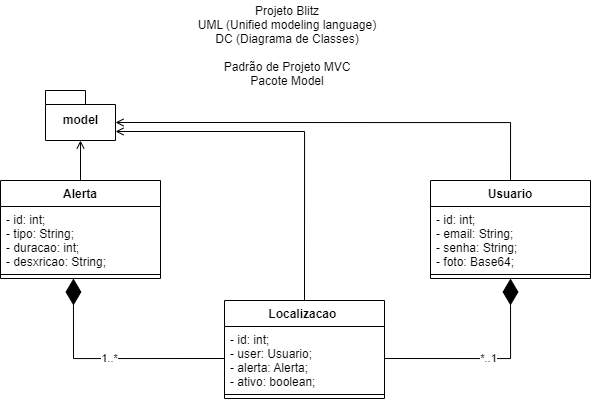

The diagram above was exported from draw.io. Its source (the exported page's mxGraphModel, read from the mxfile embedded in the PNG):
<mxGraphModel dx="1673" dy="867" grid="1" gridSize="10" guides="1" tooltips="1" connect="1" arrows="1" fold="1" page="1" pageScale="1" pageWidth="827" pageHeight="1169" math="0" shadow="0">
  <root>
    <mxCell id="0" />
    <mxCell id="1" parent="0" />
    <mxCell id="5J824YXHG4v5JSERl_3K-21" style="edgeStyle=orthogonalEdgeStyle;rounded=0;orthogonalLoop=1;jettySize=auto;html=1;exitX=0.5;exitY=0;exitDx=0;exitDy=0;entryX=0.5;entryY=1;entryDx=0;entryDy=0;entryPerimeter=0;endArrow=open;endFill=0;" edge="1" parent="1" source="5J824YXHG4v5JSERl_3K-1" target="5J824YXHG4v5JSERl_3K-20">
      <mxGeometry relative="1" as="geometry" />
    </mxCell>
    <mxCell id="5J824YXHG4v5JSERl_3K-1" value="Alerta" style="swimlane;fontStyle=1;align=center;verticalAlign=top;childLayout=stackLayout;horizontal=1;startSize=26;horizontalStack=0;resizeParent=1;resizeParentMax=0;resizeLast=0;collapsible=1;marginBottom=0;" vertex="1" parent="1">
      <mxGeometry x="110" y="300" width="160" height="98" as="geometry" />
    </mxCell>
    <mxCell id="5J824YXHG4v5JSERl_3K-2" value="- id: int;&#10;- tipo: String;&#10;- duracao: int;&#10;- desxricao: String;" style="text;strokeColor=none;fillColor=none;align=left;verticalAlign=top;spacingLeft=4;spacingRight=4;overflow=hidden;rotatable=0;points=[[0,0.5],[1,0.5]];portConstraint=eastwest;" vertex="1" parent="5J824YXHG4v5JSERl_3K-1">
      <mxGeometry y="26" width="160" height="64" as="geometry" />
    </mxCell>
    <mxCell id="5J824YXHG4v5JSERl_3K-3" value="" style="line;strokeWidth=1;fillColor=none;align=left;verticalAlign=middle;spacingTop=-1;spacingLeft=3;spacingRight=3;rotatable=0;labelPosition=right;points=[];portConstraint=eastwest;" vertex="1" parent="5J824YXHG4v5JSERl_3K-1">
      <mxGeometry y="90" width="160" height="8" as="geometry" />
    </mxCell>
    <mxCell id="5J824YXHG4v5JSERl_3K-24" style="edgeStyle=orthogonalEdgeStyle;rounded=0;orthogonalLoop=1;jettySize=auto;html=1;exitX=0.5;exitY=0;exitDx=0;exitDy=0;entryX=0;entryY=0;entryDx=70;entryDy=32;entryPerimeter=0;endArrow=open;endFill=0;" edge="1" parent="1" source="5J824YXHG4v5JSERl_3K-9" target="5J824YXHG4v5JSERl_3K-20">
      <mxGeometry relative="1" as="geometry" />
    </mxCell>
    <mxCell id="5J824YXHG4v5JSERl_3K-9" value="Usuario" style="swimlane;fontStyle=1;align=center;verticalAlign=top;childLayout=stackLayout;horizontal=1;startSize=26;horizontalStack=0;resizeParent=1;resizeParentMax=0;resizeLast=0;collapsible=1;marginBottom=0;" vertex="1" parent="1">
      <mxGeometry x="540" y="300" width="160" height="98" as="geometry" />
    </mxCell>
    <mxCell id="5J824YXHG4v5JSERl_3K-10" value="- id: int;&#10;- email: String;&#10;- senha: String;&#10;- foto: Base64;" style="text;strokeColor=none;fillColor=none;align=left;verticalAlign=top;spacingLeft=4;spacingRight=4;overflow=hidden;rotatable=0;points=[[0,0.5],[1,0.5]];portConstraint=eastwest;" vertex="1" parent="5J824YXHG4v5JSERl_3K-9">
      <mxGeometry y="26" width="160" height="64" as="geometry" />
    </mxCell>
    <mxCell id="5J824YXHG4v5JSERl_3K-11" value="" style="line;strokeWidth=1;fillColor=none;align=left;verticalAlign=middle;spacingTop=-1;spacingLeft=3;spacingRight=3;rotatable=0;labelPosition=right;points=[];portConstraint=eastwest;" vertex="1" parent="5J824YXHG4v5JSERl_3K-9">
      <mxGeometry y="90" width="160" height="8" as="geometry" />
    </mxCell>
    <mxCell id="5J824YXHG4v5JSERl_3K-23" style="edgeStyle=orthogonalEdgeStyle;rounded=0;orthogonalLoop=1;jettySize=auto;html=1;exitX=0.5;exitY=0;exitDx=0;exitDy=0;entryX=0;entryY=0;entryDx=70;entryDy=41;entryPerimeter=0;endArrow=open;endFill=0;" edge="1" parent="1" source="5J824YXHG4v5JSERl_3K-13" target="5J824YXHG4v5JSERl_3K-20">
      <mxGeometry relative="1" as="geometry" />
    </mxCell>
    <mxCell id="5J824YXHG4v5JSERl_3K-13" value="Localizacao " style="swimlane;fontStyle=1;align=center;verticalAlign=top;childLayout=stackLayout;horizontal=1;startSize=26;horizontalStack=0;resizeParent=1;resizeParentMax=0;resizeLast=0;collapsible=1;marginBottom=0;" vertex="1" parent="1">
      <mxGeometry x="334" y="420" width="160" height="98" as="geometry" />
    </mxCell>
    <mxCell id="5J824YXHG4v5JSERl_3K-14" value="- id: int;&#10;- user: Usuario;&#10;- alerta: Alerta;&#10;- ativo: boolean;" style="text;strokeColor=none;fillColor=none;align=left;verticalAlign=top;spacingLeft=4;spacingRight=4;overflow=hidden;rotatable=0;points=[[0,0.5],[1,0.5]];portConstraint=eastwest;" vertex="1" parent="5J824YXHG4v5JSERl_3K-13">
      <mxGeometry y="26" width="160" height="64" as="geometry" />
    </mxCell>
    <mxCell id="5J824YXHG4v5JSERl_3K-15" value="" style="line;strokeWidth=1;fillColor=none;align=left;verticalAlign=middle;spacingTop=-1;spacingLeft=3;spacingRight=3;rotatable=0;labelPosition=right;points=[];portConstraint=eastwest;" vertex="1" parent="5J824YXHG4v5JSERl_3K-13">
      <mxGeometry y="90" width="160" height="8" as="geometry" />
    </mxCell>
    <mxCell id="5J824YXHG4v5JSERl_3K-17" value="*..1" style="endArrow=diamondThin;endFill=1;endSize=24;html=1;rounded=0;exitX=1;exitY=0.5;exitDx=0;exitDy=0;edgeStyle=orthogonalEdgeStyle;entryX=0.5;entryY=1;entryDx=0;entryDy=0;" edge="1" parent="1" source="5J824YXHG4v5JSERl_3K-14" target="5J824YXHG4v5JSERl_3K-9">
      <mxGeometry width="160" relative="1" as="geometry">
        <mxPoint x="330" y="480" as="sourcePoint" />
        <mxPoint x="600" y="330" as="targetPoint" />
      </mxGeometry>
    </mxCell>
    <mxCell id="5J824YXHG4v5JSERl_3K-18" value="1..*" style="endArrow=diamondThin;endFill=1;endSize=24;html=1;rounded=0;exitX=0;exitY=0.5;exitDx=0;exitDy=0;edgeStyle=orthogonalEdgeStyle;entryX=0.456;entryY=1;entryDx=0;entryDy=0;entryPerimeter=0;" edge="1" parent="1" source="5J824YXHG4v5JSERl_3K-14" target="5J824YXHG4v5JSERl_3K-3">
      <mxGeometry width="160" relative="1" as="geometry">
        <mxPoint x="110" y="430" as="sourcePoint" />
        <mxPoint x="170.07999999999993" y="389.01199999999994" as="targetPoint" />
      </mxGeometry>
    </mxCell>
    <mxCell id="5J824YXHG4v5JSERl_3K-19" value="Projeto Blitz&#10;UML (Unified modeling language)&#10;DC (Diagrama de Classes)&#10;&#10;Padrão de Projeto MVC&#10;Pacote Model" style="text;align=center;fontStyle=0;verticalAlign=middle;spacingLeft=3;spacingRight=3;strokeColor=none;rotatable=0;points=[[0,0.5],[1,0.5]];portConstraint=eastwest;" vertex="1" parent="1">
      <mxGeometry x="290" y="120" width="214" height="90" as="geometry" />
    </mxCell>
    <mxCell id="5J824YXHG4v5JSERl_3K-20" value="model" style="shape=folder;fontStyle=1;spacingTop=10;tabWidth=40;tabHeight=14;tabPosition=left;html=1;" vertex="1" parent="1">
      <mxGeometry x="155" y="210" width="70" height="50" as="geometry" />
    </mxCell>
  </root>
</mxGraphModel>